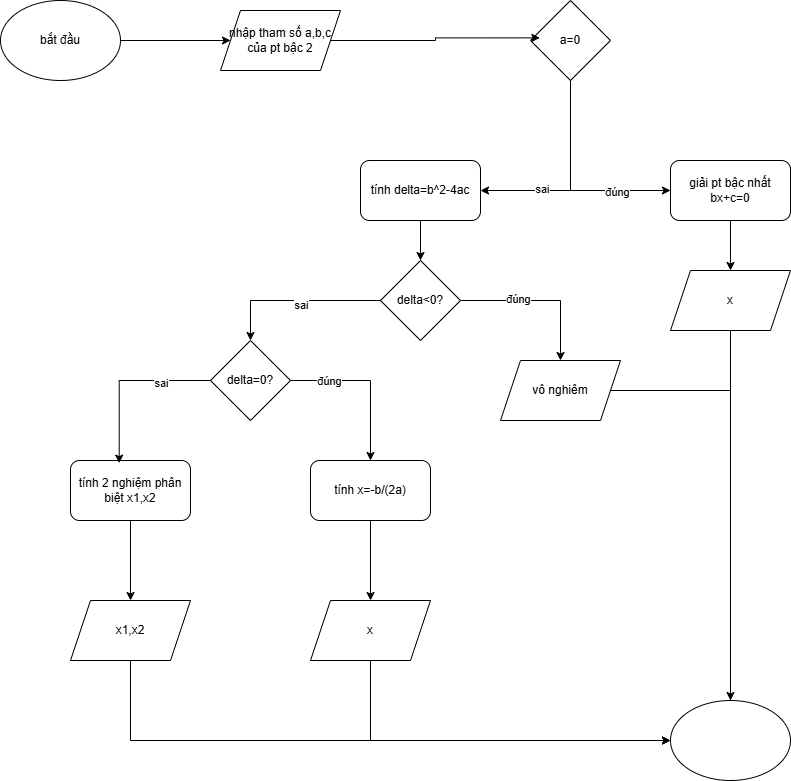

The diagram above was exported from draw.io. Its source (the exported page's mxGraphModel, read from the mxfile embedded in the PNG):
<mxGraphModel dx="3986" dy="1613" grid="1" gridSize="10" guides="1" tooltips="1" connect="1" arrows="1" fold="1" page="1" pageScale="1" pageWidth="1100" pageHeight="850" math="0" shadow="0">
  <root>
    <mxCell id="0" />
    <mxCell id="1" parent="0" />
    <mxCell id="pkom0o0S_KnVD1lbo_l_-16" value="" style="edgeStyle=orthogonalEdgeStyle;rounded=0;orthogonalLoop=1;jettySize=auto;html=1;" edge="1" parent="1" source="pkom0o0S_KnVD1lbo_l_-1" target="pkom0o0S_KnVD1lbo_l_-2">
      <mxGeometry relative="1" as="geometry" />
    </mxCell>
    <mxCell id="pkom0o0S_KnVD1lbo_l_-1" value="bắt đầu" style="ellipse;whiteSpace=wrap;html=1;" vertex="1" parent="1">
      <mxGeometry x="-3280" y="-820" width="120" height="80" as="geometry" />
    </mxCell>
    <mxCell id="pkom0o0S_KnVD1lbo_l_-2" value="nhập tham số a,b,c của pt bậc 2" style="shape=parallelogram;perimeter=parallelogramPerimeter;whiteSpace=wrap;html=1;fixedSize=1;" vertex="1" parent="1">
      <mxGeometry x="-3060" y="-810" width="120" height="60" as="geometry" />
    </mxCell>
    <mxCell id="pkom0o0S_KnVD1lbo_l_-18" style="edgeStyle=orthogonalEdgeStyle;rounded=0;orthogonalLoop=1;jettySize=auto;html=1;entryX=1;entryY=0.5;entryDx=0;entryDy=0;" edge="1" parent="1" source="pkom0o0S_KnVD1lbo_l_-3" target="pkom0o0S_KnVD1lbo_l_-6">
      <mxGeometry relative="1" as="geometry">
        <Array as="points">
          <mxPoint x="-2710" y="-630" />
        </Array>
      </mxGeometry>
    </mxCell>
    <mxCell id="pkom0o0S_KnVD1lbo_l_-34" value="sai" style="edgeLabel;html=1;align=center;verticalAlign=middle;resizable=0;points=[];" vertex="1" connectable="0" parent="pkom0o0S_KnVD1lbo_l_-18">
      <mxGeometry x="0.39" y="-2" relative="1" as="geometry">
        <mxPoint as="offset" />
      </mxGeometry>
    </mxCell>
    <mxCell id="pkom0o0S_KnVD1lbo_l_-19" style="edgeStyle=orthogonalEdgeStyle;rounded=0;orthogonalLoop=1;jettySize=auto;html=1;entryX=0;entryY=0.5;entryDx=0;entryDy=0;" edge="1" parent="1" source="pkom0o0S_KnVD1lbo_l_-3" target="pkom0o0S_KnVD1lbo_l_-5">
      <mxGeometry relative="1" as="geometry">
        <Array as="points">
          <mxPoint x="-2710" y="-630" />
        </Array>
      </mxGeometry>
    </mxCell>
    <mxCell id="pkom0o0S_KnVD1lbo_l_-35" value="đúng" style="edgeLabel;html=1;align=center;verticalAlign=middle;resizable=0;points=[];" vertex="1" connectable="0" parent="pkom0o0S_KnVD1lbo_l_-19">
      <mxGeometry x="0.4857" y="-1" relative="1" as="geometry">
        <mxPoint as="offset" />
      </mxGeometry>
    </mxCell>
    <mxCell id="pkom0o0S_KnVD1lbo_l_-3" value="a=0" style="rhombus;whiteSpace=wrap;html=1;" vertex="1" parent="1">
      <mxGeometry x="-2750" y="-820" width="80" height="80" as="geometry" />
    </mxCell>
    <mxCell id="pkom0o0S_KnVD1lbo_l_-20" value="" style="edgeStyle=orthogonalEdgeStyle;rounded=0;orthogonalLoop=1;jettySize=auto;html=1;" edge="1" parent="1" source="pkom0o0S_KnVD1lbo_l_-5" target="pkom0o0S_KnVD1lbo_l_-7">
      <mxGeometry relative="1" as="geometry" />
    </mxCell>
    <mxCell id="pkom0o0S_KnVD1lbo_l_-5" value="giải pt bậc nhất bx+c=0" style="rounded=1;whiteSpace=wrap;html=1;" vertex="1" parent="1">
      <mxGeometry x="-2610" y="-660" width="120" height="60" as="geometry" />
    </mxCell>
    <mxCell id="pkom0o0S_KnVD1lbo_l_-21" value="" style="edgeStyle=orthogonalEdgeStyle;rounded=0;orthogonalLoop=1;jettySize=auto;html=1;" edge="1" parent="1" source="pkom0o0S_KnVD1lbo_l_-6" target="pkom0o0S_KnVD1lbo_l_-8">
      <mxGeometry relative="1" as="geometry" />
    </mxCell>
    <mxCell id="pkom0o0S_KnVD1lbo_l_-6" value="tính delta=b^2-4ac" style="rounded=1;whiteSpace=wrap;html=1;" vertex="1" parent="1">
      <mxGeometry x="-2920" y="-660" width="120" height="60" as="geometry" />
    </mxCell>
    <mxCell id="pkom0o0S_KnVD1lbo_l_-29" style="edgeStyle=orthogonalEdgeStyle;rounded=0;orthogonalLoop=1;jettySize=auto;html=1;entryX=0.5;entryY=0;entryDx=0;entryDy=0;" edge="1" parent="1" source="pkom0o0S_KnVD1lbo_l_-7" target="pkom0o0S_KnVD1lbo_l_-28">
      <mxGeometry relative="1" as="geometry" />
    </mxCell>
    <mxCell id="pkom0o0S_KnVD1lbo_l_-7" value="x" style="shape=parallelogram;perimeter=parallelogramPerimeter;whiteSpace=wrap;html=1;fixedSize=1;" vertex="1" parent="1">
      <mxGeometry x="-2610" y="-550" width="120" height="60" as="geometry" />
    </mxCell>
    <mxCell id="pkom0o0S_KnVD1lbo_l_-22" style="edgeStyle=orthogonalEdgeStyle;rounded=0;orthogonalLoop=1;jettySize=auto;html=1;entryX=0.5;entryY=0;entryDx=0;entryDy=0;" edge="1" parent="1" source="pkom0o0S_KnVD1lbo_l_-8" target="pkom0o0S_KnVD1lbo_l_-11">
      <mxGeometry relative="1" as="geometry" />
    </mxCell>
    <mxCell id="pkom0o0S_KnVD1lbo_l_-36" value="sai" style="edgeLabel;html=1;align=center;verticalAlign=middle;resizable=0;points=[];" vertex="1" connectable="0" parent="pkom0o0S_KnVD1lbo_l_-22">
      <mxGeometry x="-0.0588" y="4" relative="1" as="geometry">
        <mxPoint as="offset" />
      </mxGeometry>
    </mxCell>
    <mxCell id="pkom0o0S_KnVD1lbo_l_-23" style="edgeStyle=orthogonalEdgeStyle;rounded=0;orthogonalLoop=1;jettySize=auto;html=1;entryX=0.5;entryY=0;entryDx=0;entryDy=0;" edge="1" parent="1" source="pkom0o0S_KnVD1lbo_l_-8" target="pkom0o0S_KnVD1lbo_l_-10">
      <mxGeometry relative="1" as="geometry" />
    </mxCell>
    <mxCell id="pkom0o0S_KnVD1lbo_l_-37" value="đúng" style="edgeLabel;html=1;align=center;verticalAlign=middle;resizable=0;points=[];" vertex="1" connectable="0" parent="pkom0o0S_KnVD1lbo_l_-23">
      <mxGeometry x="-0.2875" y="2" relative="1" as="geometry">
        <mxPoint as="offset" />
      </mxGeometry>
    </mxCell>
    <mxCell id="pkom0o0S_KnVD1lbo_l_-8" value="delta&amp;lt;0?" style="rhombus;whiteSpace=wrap;html=1;" vertex="1" parent="1">
      <mxGeometry x="-2900" y="-560" width="80" height="80" as="geometry" />
    </mxCell>
    <mxCell id="pkom0o0S_KnVD1lbo_l_-30" style="edgeStyle=orthogonalEdgeStyle;rounded=0;orthogonalLoop=1;jettySize=auto;html=1;" edge="1" parent="1" source="pkom0o0S_KnVD1lbo_l_-10">
      <mxGeometry relative="1" as="geometry">
        <mxPoint x="-2550" y="-108.66668701171875" as="targetPoint" />
      </mxGeometry>
    </mxCell>
    <mxCell id="pkom0o0S_KnVD1lbo_l_-10" value="vô nghiêm" style="shape=parallelogram;perimeter=parallelogramPerimeter;whiteSpace=wrap;html=1;fixedSize=1;" vertex="1" parent="1">
      <mxGeometry x="-2780" y="-460" width="120" height="60" as="geometry" />
    </mxCell>
    <mxCell id="pkom0o0S_KnVD1lbo_l_-25" style="edgeStyle=orthogonalEdgeStyle;rounded=0;orthogonalLoop=1;jettySize=auto;html=1;" edge="1" parent="1" source="pkom0o0S_KnVD1lbo_l_-11" target="pkom0o0S_KnVD1lbo_l_-13">
      <mxGeometry relative="1" as="geometry">
        <Array as="points">
          <mxPoint x="-2910" y="-440" />
        </Array>
      </mxGeometry>
    </mxCell>
    <mxCell id="pkom0o0S_KnVD1lbo_l_-39" value="đúng" style="edgeLabel;html=1;align=center;verticalAlign=middle;resizable=0;points=[];" vertex="1" connectable="0" parent="pkom0o0S_KnVD1lbo_l_-25">
      <mxGeometry x="-0.525" relative="1" as="geometry">
        <mxPoint as="offset" />
      </mxGeometry>
    </mxCell>
    <mxCell id="pkom0o0S_KnVD1lbo_l_-11" value="delta=0?" style="rhombus;whiteSpace=wrap;html=1;" vertex="1" parent="1">
      <mxGeometry x="-3070" y="-480" width="80" height="80" as="geometry" />
    </mxCell>
    <mxCell id="pkom0o0S_KnVD1lbo_l_-26" value="" style="edgeStyle=orthogonalEdgeStyle;rounded=0;orthogonalLoop=1;jettySize=auto;html=1;" edge="1" parent="1" source="pkom0o0S_KnVD1lbo_l_-12" target="pkom0o0S_KnVD1lbo_l_-14">
      <mxGeometry relative="1" as="geometry" />
    </mxCell>
    <mxCell id="pkom0o0S_KnVD1lbo_l_-12" value="tính 2 nghiệm phân biệt x1,x2" style="rounded=1;whiteSpace=wrap;html=1;" vertex="1" parent="1">
      <mxGeometry x="-3210" y="-360" width="120" height="60" as="geometry" />
    </mxCell>
    <mxCell id="pkom0o0S_KnVD1lbo_l_-27" value="" style="edgeStyle=orthogonalEdgeStyle;rounded=0;orthogonalLoop=1;jettySize=auto;html=1;" edge="1" parent="1" source="pkom0o0S_KnVD1lbo_l_-13" target="pkom0o0S_KnVD1lbo_l_-15">
      <mxGeometry relative="1" as="geometry" />
    </mxCell>
    <mxCell id="pkom0o0S_KnVD1lbo_l_-13" value="tính x=-b/(2a)" style="rounded=1;whiteSpace=wrap;html=1;" vertex="1" parent="1">
      <mxGeometry x="-2970" y="-360" width="120" height="60" as="geometry" />
    </mxCell>
    <mxCell id="pkom0o0S_KnVD1lbo_l_-33" style="edgeStyle=orthogonalEdgeStyle;rounded=0;orthogonalLoop=1;jettySize=auto;html=1;entryX=0;entryY=0.5;entryDx=0;entryDy=0;" edge="1" parent="1" source="pkom0o0S_KnVD1lbo_l_-14" target="pkom0o0S_KnVD1lbo_l_-28">
      <mxGeometry relative="1" as="geometry">
        <Array as="points">
          <mxPoint x="-3150" y="-80" />
        </Array>
      </mxGeometry>
    </mxCell>
    <mxCell id="pkom0o0S_KnVD1lbo_l_-14" value="x1,x2" style="shape=parallelogram;perimeter=parallelogramPerimeter;whiteSpace=wrap;html=1;fixedSize=1;" vertex="1" parent="1">
      <mxGeometry x="-3210" y="-220" width="120" height="60" as="geometry" />
    </mxCell>
    <mxCell id="pkom0o0S_KnVD1lbo_l_-32" style="edgeStyle=orthogonalEdgeStyle;rounded=0;orthogonalLoop=1;jettySize=auto;html=1;" edge="1" parent="1" source="pkom0o0S_KnVD1lbo_l_-15">
      <mxGeometry relative="1" as="geometry">
        <mxPoint x="-2610" y="-80" as="targetPoint" />
        <Array as="points">
          <mxPoint x="-2910" y="-80" />
        </Array>
      </mxGeometry>
    </mxCell>
    <mxCell id="pkom0o0S_KnVD1lbo_l_-15" value="x" style="shape=parallelogram;perimeter=parallelogramPerimeter;whiteSpace=wrap;html=1;fixedSize=1;" vertex="1" parent="1">
      <mxGeometry x="-2970" y="-220" width="120" height="60" as="geometry" />
    </mxCell>
    <mxCell id="pkom0o0S_KnVD1lbo_l_-17" style="edgeStyle=orthogonalEdgeStyle;rounded=0;orthogonalLoop=1;jettySize=auto;html=1;entryX=0.117;entryY=0.467;entryDx=0;entryDy=0;entryPerimeter=0;" edge="1" parent="1" source="pkom0o0S_KnVD1lbo_l_-2" target="pkom0o0S_KnVD1lbo_l_-3">
      <mxGeometry relative="1" as="geometry" />
    </mxCell>
    <mxCell id="pkom0o0S_KnVD1lbo_l_-24" style="edgeStyle=orthogonalEdgeStyle;rounded=0;orthogonalLoop=1;jettySize=auto;html=1;exitX=0;exitY=0.5;exitDx=0;exitDy=0;entryX=0.406;entryY=0.044;entryDx=0;entryDy=0;entryPerimeter=0;" edge="1" parent="1" source="pkom0o0S_KnVD1lbo_l_-11" target="pkom0o0S_KnVD1lbo_l_-12">
      <mxGeometry relative="1" as="geometry" />
    </mxCell>
    <mxCell id="pkom0o0S_KnVD1lbo_l_-38" value="sai" style="edgeLabel;html=1;align=center;verticalAlign=middle;resizable=0;points=[];" vertex="1" connectable="0" parent="pkom0o0S_KnVD1lbo_l_-24">
      <mxGeometry x="-0.4251" y="2" relative="1" as="geometry">
        <mxPoint as="offset" />
      </mxGeometry>
    </mxCell>
    <mxCell id="pkom0o0S_KnVD1lbo_l_-28" value="" style="ellipse;whiteSpace=wrap;html=1;" vertex="1" parent="1">
      <mxGeometry x="-2610" y="-120" width="120" height="80" as="geometry" />
    </mxCell>
  </root>
</mxGraphModel>